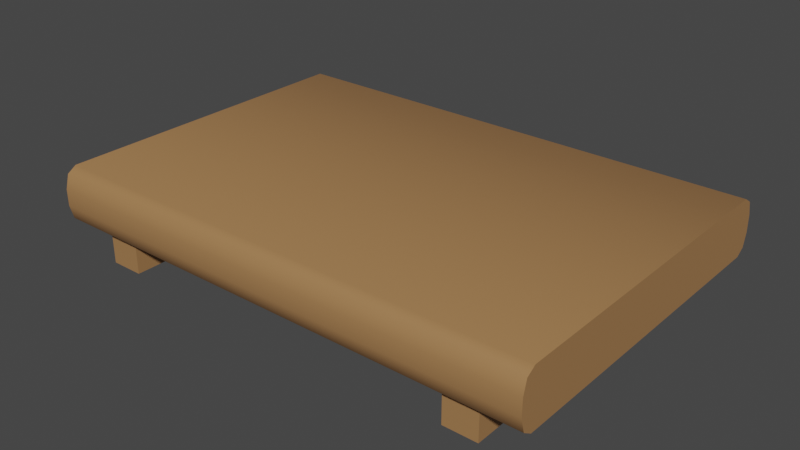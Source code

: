 # Source: Environment_WoodenBoard.blend  (saved by Blender 3.0.42; exported with 4.5.12 LTS)
import bpy
from mathutils import Matrix  # noqa: F401  (used for matrix-valued properties, if any)

bpy.ops.wm.read_factory_settings(use_empty=True)
scene = bpy.context.scene
scene.name = 'Scene'

# ---- collections
col_collection = bpy.data.collections.new('Collection'); scene.collection.children.link(col_collection)

# ---- images (referenced by path relative to the original .blend; pixels are not part of the script)
import os
ASSET_DIR = os.environ.get("B2B_ASSET_DIR", "")  # directory of the original .blend (textures are referenced by path, not embedded)
HERE = os.path.dirname(os.path.abspath(__file__))  # packed textures are extracted next to this script under _unpacked/

def load_image(name, relpath, width, height, colorspace="sRGB"):
    """Load a texture the original file referenced (path relative to the .blend, or extracted next to this script)."""
    p = next((c for c in (os.path.join(HERE, relpath), os.path.join(ASSET_DIR, relpath)) if relpath and os.path.exists(c)), "")
    if p:
        img = bpy.data.images.load(p, check_existing=True)
        img.name = name
    else:  # same state as the original file: an image datablock whose file is absent (Cycles renders it pink)
        img = bpy.data.images.new(name, width, height)
        img.source = "FILE"
        img.filepath = "//" + (relpath or name)
    img.colorspace_settings.name = colorspace
    return img
img_sushi_atlas_png = load_image('Sushi_Atlas.png', '_unpacked/Sushi_Atlas.a1e893e3.png', 512, 512, 'sRGB')

# ---- materials (node trees are filled in below, after node groups)
mat_atlas = bpy.data.materials.new('Atlas')
mat_atlas.alpha_threshold = 0.0
mat_atlas.use_transparent_shadow = False
mat_atlas.roughness = 0.5

# ---- node groups
ng_auto_smooth = bpy.data.node_groups.new('Auto Smooth', 'GeometryNodeTree')
_s = ng_auto_smooth.interface.new_socket(name='Geometry', in_out='OUTPUT', socket_type='NodeSocketGeometry')
_s = ng_auto_smooth.interface.new_socket(name='Geometry', in_out='INPUT', socket_type='NodeSocketGeometry')
_s = ng_auto_smooth.interface.new_socket(name='Angle', in_out='INPUT', socket_type='NodeSocketFloat')
_s.subtype = 'ANGLE'
_s.min_value = 0.0
_s.max_value = 3.142
ng_auto_smooth.is_modifier = True
_N = ng_auto_smooth.nodes; _L = ng_auto_smooth.links
n0 = _N.new('NodeGroupOutput'); n0.name = 'Group Output'; n0.location = (480, -100)
n1 = _N.new('NodeGroupInput'); n1.name = 'Group Input'; n1.location = (-420, -300)
n2 = _N.new('NodeGroupInput'); n2.name = 'Group Input.001'; n2.location = (-60, -100)
n3 = _N.new('GeometryNodeSetShadeSmooth'); n3.name = 'Set Shade Smooth'; n3.location = (120, -100)
n3.domain = 'EDGE'
n4 = _N.new('GeometryNodeSetShadeSmooth'); n4.name = 'Set Shade Smooth.001'; n4.location = (300, -100)
n5 = _N.new('GeometryNodeInputMeshEdgeAngle'); n5.name = 'Edge Angle'; n5.location = (-420, -220)
n6 = _N.new('GeometryNodeInputEdgeSmooth'); n6.name = 'Is Edge Smooth'; n6.location = (-60, -160)
n7 = _N.new('GeometryNodeInputShadeSmooth'); n7.name = 'Is Face Smooth'; n7.location = (-240, -340)
n8 = _N.new('FunctionNodeBooleanMath'); n8.name = 'Boolean Math'; n8.location = (-60, -220)
n9 = _N.new('FunctionNodeCompare'); n9.name = 'Compare'; n9.location = (-240, -180)
n9.operation = 'LESS_EQUAL'
_L.new(n5.outputs[0], n9.inputs[0])
_L.new(n4.outputs[0], n0.inputs[0])
_L.new(n1.outputs[1], n9.inputs[1])
_L.new(n9.outputs[0], n8.inputs[0])
_L.new(n7.outputs[0], n8.inputs[1])
_L.new(n2.outputs[0], n3.inputs[0])
_L.new(n6.outputs[0], n3.inputs[1])
_L.new(n3.outputs[0], n4.inputs[0])
_L.new(n8.outputs[0], n3.inputs[2])
n0.is_active_output = True

# ---- material node trees
mat_atlas.use_nodes = True; mat_atlas.node_tree.nodes.clear()
_N = mat_atlas.node_tree.nodes; _L = mat_atlas.node_tree.links
n0 = _N.new('ShaderNodeOutputMaterial'); n0.name = 'Material Output'; n0.location = (650, 300)
n1 = _N.new('ShaderNodeTexImage'); n1.name = 'Image Texture'; n1.location = (-180, 300)
n1.width = 140
n1.image = img_sushi_atlas_png
n2 = _N.new('ShaderNodeBsdfPrincipled'); n2.name = 'Principled BSDF'; n2.location = (40, 371)
n2.distribution = 'GGX'
n2.subsurface_method = 'RANDOM_WALK_SKIN'
n2.inputs[3].default_value = 1.45
n2.inputs[27].default_value = (0.0, 0.0, 0.0, 1.0)
n2.inputs[28].default_value = 1.0
_L.new(n1.outputs[0], n2.inputs[0])
_L.new(n2.outputs[0], n0.inputs[0])
n0.is_active_output = True

# ---- world
world_world = bpy.data.worlds.new('World'); scene.world = world_world
world_world.use_nodes = True; world_world.node_tree.nodes.clear()
_N = world_world.node_tree.nodes; _L = world_world.node_tree.links
n0 = _N.new('ShaderNodeOutputWorld'); n0.name = 'World Output'; n0.location = (300, 300)
n1 = _N.new('ShaderNodeBackground'); n1.name = 'Background'; n1.location = (10, 300)
n1.inputs[0].default_value = (0.05088, 0.05088, 0.05088, 1.0)
_L.new(n1.outputs[0], n0.inputs[0])
n0.is_active_output = True
world_world.color = (0.05088, 0.05088, 0.05088)
world_world.use_sun_shadow = False
world_world.sun_shadow_jitter_overblur = 0.0

# ---- meshes
me_cube_274 = bpy.data.meshes.new('Cube.274')
me_cube_274.from_pydata([(-0.4127, -0.2666, 0.03846), (-0.4127, -0.2877, 0.07123), (-0.4127, -0.2815, 0.04806), (-0.4127, 0.2877, 0.07123), (-0.4127, 0.2666, 0.03846), (-0.4127, 0.2815, 0.04806), (0.4127, -0.2877, 0.07123), (0.4127, -0.2666, 0.03846), (0.4127, -0.2815, 0.04806), (0.4127, 0.2666, 0.03846), (0.4127, 0.2877, 0.07123), (0.4127, 0.2815, 0.04806), (-0.4127, -0.2877, 0.09877), (-0.4127, -0.2666, 0.1315), (-0.4127, -0.2815, 0.1219), (-0.4127, 0.2666, 0.1315), (-0.4127, 0.2877, 0.09877), (-0.4127, 0.2815, 0.1219), (0.4127, -0.2666, 0.1315), (0.4127, -0.2877, 0.09877), (0.4127, -0.2815, 0.1219), (0.4127, 0.2877, 0.09877), (0.4127, 0.2666, 0.1315), (0.4127, 0.2815, 0.1219), (-0.342, -0.2666, 0.05674), (-0.342, 0.2666, 0.05674), (0.342, -0.2666, 0.05674), (0.342, 0.2666, 0.05674), (-0.2868, -0.2666, 0.05674), (-0.2868, 0.2666, 0.05674), (0.2868, -0.2666, 0.05674), (0.2868, 0.2666, 0.05674), (-0.342, 0.2666, -0.01088), (-0.342, -0.2666, -0.01088), (0.342, 0.2666, -0.01088), (0.342, -0.2666, -0.01088), (-0.2868, 0.2666, -0.01088), (-0.2868, -0.2666, -0.01088), (0.2868, 0.2666, -0.01088), (0.2868, -0.2666, -0.01088)], [], [(1, 6, 19, 12), (10, 3, 16, 21), (4, 9, 7, 0), (6, 8, 7, 9, 11, 10, 21, 23, 22, 18, 20, 19), (15, 13, 18, 22), (6, 1, 2, 8), (8, 2, 0, 7), (9, 4, 5, 11), (11, 5, 3, 10), (18, 13, 14, 20), (20, 14, 12, 19), (21, 16, 17, 23), (23, 17, 15, 22), (3, 5, 4, 0, 2, 1, 12, 14, 13, 15, 17, 16), (26, 27, 31, 30), (24, 28, 29, 25), (35, 39, 38, 34), (33, 32, 36, 37), (31, 38, 39, 30), (26, 35, 34, 27), (28, 24, 33, 37), (30, 39, 35, 26), (29, 28, 37, 36), (24, 25, 32, 33), (25, 29, 36, 32), (27, 34, 38, 31)])
me_cube_274.polygons.foreach_set('use_smooth', [1, 1, 1, 1, 1, 1, 1, 1, 1, 1, 1, 1, 1, 1, 0, 0, 0, 0, 0, 0, 0, 0, 0, 0, 0, 0])
_uv = me_cube_274.uv_layers.new(name='UVMap')
_uv.uv.foreach_set('vector', [0.03485, 0.9655, 0.03485, 0.9708, 0.03475, 0.9708, 0.03475, 0.9655, 0.03457, 0.9655, 0.03457, 0.9708, 0.03446, 0.9708, 0.03446, 0.9655, 0.03429, 0.9655, 0.03429, 0.9708, 0.03111, 0.9708, 0.03111, 0.9655, 0.03517, 0.9689, 0.03526, 0.9689, 0.0353, 0.969, 0.0353, 0.9721, 0.03526, 0.9722, 0.03517, 0.9723, 0.03507, 0.9723, 0.03498, 0.9722, 0.03494, 0.9721, 0.03494, 0.969, 0.03498, 0.9689, 0.03507, 0.9689, 0.03093, 0.9708, 0.02776, 0.9708, 0.02776, 0.9655, 0.03093, 0.9655, 0.03485, 0.9708, 0.03485, 0.9655, 0.03494, 0.9655, 0.03494, 0.9708, 0.03102, 0.9708, 0.03102, 0.9655, 0.03111, 0.9655, 0.03111, 0.9708, 0.03429, 0.9708, 0.03429, 0.9655, 0.03437, 0.9655, 0.03437, 0.9708, 0.03466, 0.9655, 0.03466, 0.9708, 0.03457, 0.9708, 0.03457, 0.9655, 0.02776, 0.9655, 0.02776, 0.9708, 0.02767, 0.9708, 0.02767, 0.9655, 0.03466, 0.9708, 0.03466, 0.9655, 0.03475, 0.9655, 0.03475, 0.9708, 0.03446, 0.9655, 0.03446, 0.9708, 0.03437, 0.9708, 0.03437, 0.9655, 0.03102, 0.9655, 0.03102, 0.9708, 0.03093, 0.9708, 0.03093, 0.9655, 0.03517, 0.9655, 0.03526, 0.9656, 0.0353, 0.9657, 0.0353, 0.9688, 0.03526, 0.9689, 0.03517, 0.9689, 0.03507, 0.9689, 0.03498, 0.9689, 0.03494, 0.9688, 0.03494, 0.9657, 0.03498, 0.9656, 0.03507, 0.9655, 0.03565, 0.9687, 0.03565, 0.9655, 0.03601, 0.9655, 0.03601, 0.9687, 0.0353, 0.9687, 0.03565, 0.9687, 0.03565, 0.9718, 0.0353, 0.9718, 0.03565, 0.9687, 0.03601, 0.9687, 0.03601, 0.9718, 0.03565, 0.9718, 0.0353, 0.9687, 0.0353, 0.9655, 0.03565, 0.9655, 0.03565, 0.9687, 0.02819, 0.9708, 0.02845, 0.9708, 0.02845, 0.9739, 0.02819, 0.9739, 0.02845, 0.9708, 0.02871, 0.9708, 0.02871, 0.9739, 0.02845, 0.9739, 0.02922, 0.9708, 0.02922, 0.9711, 0.02897, 0.9711, 0.02897, 0.9708, 0.02948, 0.9711, 0.02922, 0.9711, 0.02922, 0.9708, 0.02948, 0.9708, 0.02819, 0.9708, 0.02819, 0.9739, 0.02793, 0.9739, 0.02793, 0.9708, 0.02767, 0.9739, 0.02767, 0.9708, 0.02793, 0.9708, 0.02793, 0.9739, 0.02948, 0.9711, 0.02948, 0.9708, 0.02974, 0.9708, 0.02974, 0.9711, 0.02871, 0.9708, 0.02897, 0.9708, 0.02897, 0.9711, 0.02871, 0.9711])
me_cube_274.materials.append(mat_atlas)
me_cube_274.use_remesh_preserve_volume = False
me_cube_274.use_remesh_preserve_attributes = False
me_cube_274.use_mirror_vertex_groups = False
me_cube_274.update()

# ---- objects
ob_environment_woodenboard = bpy.data.objects.new('Environment_WoodenBoard', me_cube_274)

# ---- transforms, parenting, visibility, modifiers, constraints
ob_environment_woodenboard.location = (0.0, 0.0, 0.0)
ob_environment_woodenboard.lineart.crease_threshold = 0.0
_m = ob_environment_woodenboard.modifiers.new('Auto Smooth', 'NODES')
_m.node_group = ng_auto_smooth
_gi = [s.identifier for s in ng_auto_smooth.interface.items_tree if s.item_type == 'SOCKET' and s.in_out == 'INPUT']
_m[_gi[1]] = 0.7487  # Angle

# ---- collection membership
col_collection.objects.link(ob_environment_woodenboard)

# ---- scene / render settings (as saved in the file)
scene.frame_start = 1; scene.frame_end = 250; scene.frame_set(1)
scene.render.engine = 'BLENDER_EEVEE_NEXT'
scene.cycles.sampling_pattern = 'TABULATED_SOBOL'
scene.cycles.use_light_tree = False
scene.view_settings.view_transform = 'Filmic'
bpy.context.view_layer.update()

# ---- added for rendering (the .blend has no active camera and no usable light): camera, sun
cam_auto = bpy.data.cameras.new('AutoCamera')
cam_auto.lens = 50.0
cam_auto.sensor_width = 36.0
cam_auto.clip_end = 1000.0
ob_auto_camera = bpy.data.objects.new('AutoCamera', cam_auto)
scene.collection.objects.link(ob_auto_camera)
ob_auto_camera.location = (0.940135, -1.12816, 0.812436)
ob_auto_camera.rotation_euler = (1.09748, -7.21219e-08, 0.694738)
scene.camera = ob_auto_camera
light_auto_sun = bpy.data.lights.new('AutoSun', 'SUN')
light_auto_sun.energy = 3.0
light_auto_sun.angle = 0.0523599
ob_auto_sun = bpy.data.objects.new('AutoSun', light_auto_sun)
scene.collection.objects.link(ob_auto_sun)
ob_auto_sun.rotation_euler = (0.872665, 0.174533, 0.523599)
bpy.context.view_layer.update()
